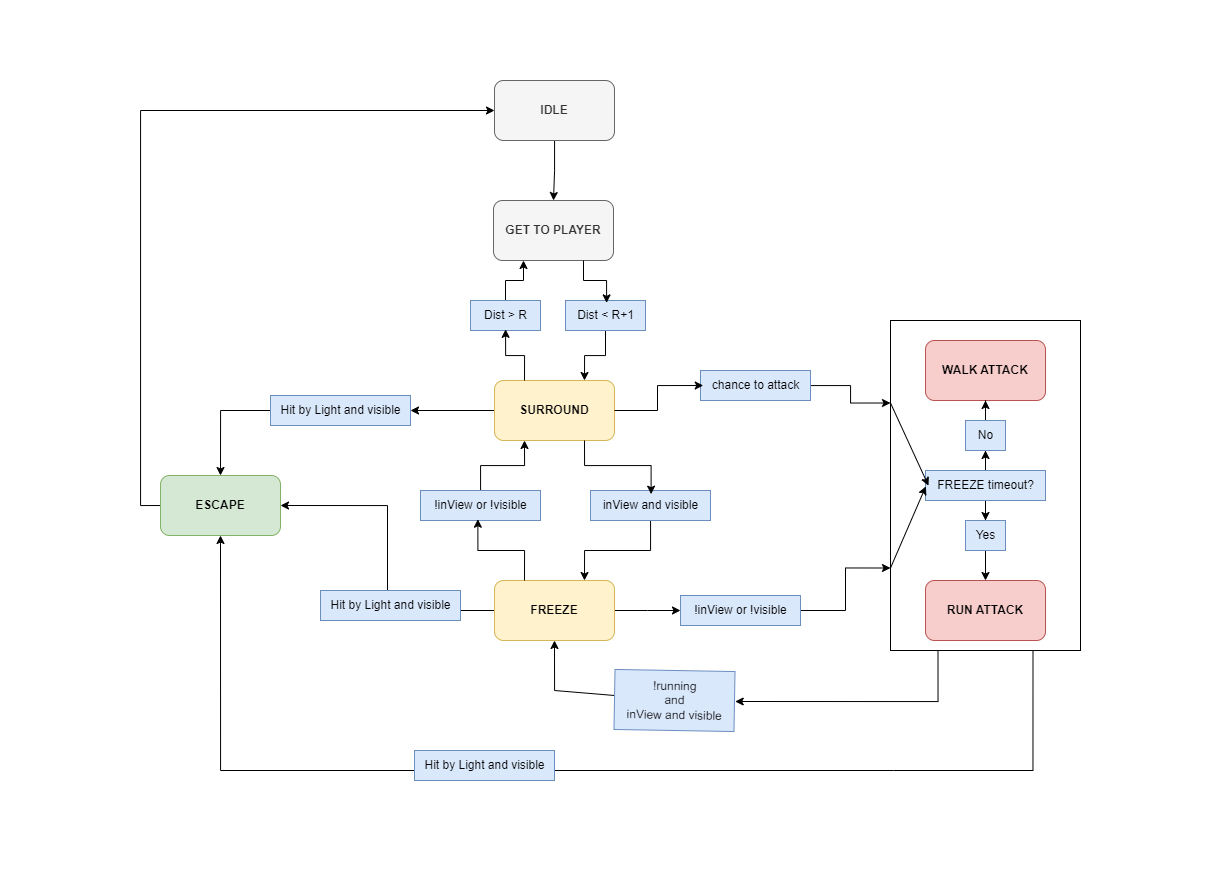

The diagram above was exported from draw.io. Its source (the exported page's mxGraphModel, read from the mxfile embedded in the PNG):
<mxGraphModel dx="2227" dy="828" grid="1" gridSize="10" guides="1" tooltips="1" connect="1" arrows="1" fold="1" page="1" pageScale="1" pageWidth="827" pageHeight="1169" math="0" shadow="0">
  <root>
    <mxCell id="0" />
    <mxCell id="1" parent="0" />
    <mxCell id="4jDdFYAY_DLICVSDf0kS-3" style="edgeStyle=orthogonalEdgeStyle;rounded=0;orthogonalLoop=1;jettySize=auto;html=1;entryX=0.5;entryY=0;entryDx=0;entryDy=0;" edge="1" parent="1" source="4jDdFYAY_DLICVSDf0kS-1" target="4jDdFYAY_DLICVSDf0kS-2">
      <mxGeometry relative="1" as="geometry" />
    </mxCell>
    <mxCell id="4jDdFYAY_DLICVSDf0kS-1" value="&lt;b&gt;IDLE&lt;/b&gt;" style="rounded=1;whiteSpace=wrap;html=1;fillColor=#f5f5f5;fontColor=#333333;strokeColor=#666666;" vertex="1" parent="1">
      <mxGeometry x="354" y="160" width="120" height="60" as="geometry" />
    </mxCell>
    <mxCell id="4jDdFYAY_DLICVSDf0kS-2" value="&lt;b&gt;GET TO PLAYER&lt;/b&gt;" style="rounded=1;whiteSpace=wrap;html=1;fillColor=#f5f5f5;fontColor=#333333;strokeColor=#666666;" vertex="1" parent="1">
      <mxGeometry x="353" y="280" width="120" height="60" as="geometry" />
    </mxCell>
    <mxCell id="4jDdFYAY_DLICVSDf0kS-84" style="edgeStyle=orthogonalEdgeStyle;rounded=0;orthogonalLoop=1;jettySize=auto;html=1;curved=0;strokeColor=default;targetPerimeterSpacing=0;endSize=6;" edge="1" parent="1" source="4jDdFYAY_DLICVSDf0kS-4" target="4jDdFYAY_DLICVSDf0kS-83">
      <mxGeometry relative="1" as="geometry" />
    </mxCell>
    <mxCell id="4jDdFYAY_DLICVSDf0kS-4" value="&lt;b&gt;SURROUND&lt;/b&gt;" style="rounded=1;whiteSpace=wrap;html=1;fillColor=#fff2cc;strokeColor=#d6b656;" vertex="1" parent="1">
      <mxGeometry x="354" y="460" width="120" height="60" as="geometry" />
    </mxCell>
    <mxCell id="4jDdFYAY_DLICVSDf0kS-26" style="edgeStyle=orthogonalEdgeStyle;rounded=0;orthogonalLoop=1;jettySize=auto;html=1;exitX=0;exitY=0.5;exitDx=0;exitDy=0;entryX=1;entryY=0.5;entryDx=0;entryDy=0;" edge="1" parent="1" source="4jDdFYAY_DLICVSDf0kS-6" target="4jDdFYAY_DLICVSDf0kS-24">
      <mxGeometry relative="1" as="geometry" />
    </mxCell>
    <mxCell id="4jDdFYAY_DLICVSDf0kS-62" style="edgeStyle=orthogonalEdgeStyle;rounded=0;orthogonalLoop=1;jettySize=auto;html=1;exitX=1;exitY=0.5;exitDx=0;exitDy=0;" edge="1" parent="1" source="4jDdFYAY_DLICVSDf0kS-6">
      <mxGeometry relative="1" as="geometry">
        <mxPoint x="539.9908603173653" y="690" as="targetPoint" />
      </mxGeometry>
    </mxCell>
    <mxCell id="4jDdFYAY_DLICVSDf0kS-6" value="&lt;b&gt;FREEZE&lt;/b&gt;" style="rounded=1;whiteSpace=wrap;html=1;fillColor=#fff2cc;strokeColor=#d6b656;" vertex="1" parent="1">
      <mxGeometry x="354" y="660" width="120" height="60" as="geometry" />
    </mxCell>
    <mxCell id="4jDdFYAY_DLICVSDf0kS-11" value="" style="group;" vertex="1" connectable="0" parent="1">
      <mxGeometry x="750" y="400" width="190" height="330" as="geometry" />
    </mxCell>
    <mxCell id="4jDdFYAY_DLICVSDf0kS-10" value="" style="rounded=0;whiteSpace=wrap;html=1;" vertex="1" parent="4jDdFYAY_DLICVSDf0kS-11">
      <mxGeometry width="190" height="330" as="geometry" />
    </mxCell>
    <mxCell id="4jDdFYAY_DLICVSDf0kS-8" value="&lt;b&gt;WALK ATTACK&lt;/b&gt;" style="rounded=1;whiteSpace=wrap;html=1;fillColor=#f8cecc;strokeColor=#b85450;" vertex="1" parent="4jDdFYAY_DLICVSDf0kS-11">
      <mxGeometry x="35" y="20" width="120" height="60" as="geometry" />
    </mxCell>
    <mxCell id="4jDdFYAY_DLICVSDf0kS-9" value="&lt;b&gt;RUN ATTACK&lt;/b&gt;" style="rounded=1;whiteSpace=wrap;html=1;fillColor=#f8cecc;strokeColor=#b85450;" vertex="1" parent="4jDdFYAY_DLICVSDf0kS-11">
      <mxGeometry x="35" y="260" width="120" height="60" as="geometry" />
    </mxCell>
    <mxCell id="4jDdFYAY_DLICVSDf0kS-79" style="edgeStyle=orthogonalEdgeStyle;rounded=0;orthogonalLoop=1;jettySize=auto;html=1;" edge="1" parent="4jDdFYAY_DLICVSDf0kS-11" source="4jDdFYAY_DLICVSDf0kS-65" target="4jDdFYAY_DLICVSDf0kS-77">
      <mxGeometry relative="1" as="geometry" />
    </mxCell>
    <mxCell id="4jDdFYAY_DLICVSDf0kS-81" style="edgeStyle=orthogonalEdgeStyle;rounded=0;orthogonalLoop=1;jettySize=auto;html=1;" edge="1" parent="4jDdFYAY_DLICVSDf0kS-11" source="4jDdFYAY_DLICVSDf0kS-65" target="4jDdFYAY_DLICVSDf0kS-80">
      <mxGeometry relative="1" as="geometry" />
    </mxCell>
    <mxCell id="4jDdFYAY_DLICVSDf0kS-65" value="FREEZE timeout?" style="text;html=1;align=center;verticalAlign=middle;resizable=0;points=[];autosize=1;strokeColor=#6c8ebf;fillColor=#dae8fc;rotation=0;" vertex="1" parent="4jDdFYAY_DLICVSDf0kS-11">
      <mxGeometry x="35" y="150" width="120" height="30" as="geometry" />
    </mxCell>
    <mxCell id="4jDdFYAY_DLICVSDf0kS-68" value="" style="endArrow=classic;html=1;rounded=0;exitX=0;exitY=0.75;exitDx=0;exitDy=0;entryX=0.003;entryY=0.528;entryDx=0;entryDy=0;entryPerimeter=0;" edge="1" parent="4jDdFYAY_DLICVSDf0kS-11" source="4jDdFYAY_DLICVSDf0kS-10" target="4jDdFYAY_DLICVSDf0kS-65">
      <mxGeometry width="50" height="50" relative="1" as="geometry">
        <mxPoint x="-40" y="210" as="sourcePoint" />
        <mxPoint x="10" y="160" as="targetPoint" />
      </mxGeometry>
    </mxCell>
    <mxCell id="4jDdFYAY_DLICVSDf0kS-69" value="" style="endArrow=classic;html=1;rounded=0;entryX=0.025;entryY=0.506;entryDx=0;entryDy=0;entryPerimeter=0;exitX=0;exitY=0.25;exitDx=0;exitDy=0;" edge="1" parent="4jDdFYAY_DLICVSDf0kS-11" source="4jDdFYAY_DLICVSDf0kS-10" target="4jDdFYAY_DLICVSDf0kS-65">
      <mxGeometry width="50" height="50" relative="1" as="geometry">
        <mxPoint x="-40" y="210" as="sourcePoint" />
        <mxPoint x="10" y="160" as="targetPoint" />
      </mxGeometry>
    </mxCell>
    <mxCell id="4jDdFYAY_DLICVSDf0kS-78" style="edgeStyle=orthogonalEdgeStyle;rounded=0;orthogonalLoop=1;jettySize=auto;html=1;" edge="1" parent="4jDdFYAY_DLICVSDf0kS-11" source="4jDdFYAY_DLICVSDf0kS-77" target="4jDdFYAY_DLICVSDf0kS-9">
      <mxGeometry relative="1" as="geometry" />
    </mxCell>
    <mxCell id="4jDdFYAY_DLICVSDf0kS-77" value="Yes" style="text;html=1;align=center;verticalAlign=middle;resizable=0;points=[];autosize=1;strokeColor=#6c8ebf;fillColor=#dae8fc;rotation=0;" vertex="1" parent="4jDdFYAY_DLICVSDf0kS-11">
      <mxGeometry x="75" y="200" width="40" height="30" as="geometry" />
    </mxCell>
    <mxCell id="4jDdFYAY_DLICVSDf0kS-82" style="edgeStyle=orthogonalEdgeStyle;rounded=0;orthogonalLoop=1;jettySize=auto;html=1;" edge="1" parent="4jDdFYAY_DLICVSDf0kS-11" source="4jDdFYAY_DLICVSDf0kS-80" target="4jDdFYAY_DLICVSDf0kS-8">
      <mxGeometry relative="1" as="geometry" />
    </mxCell>
    <mxCell id="4jDdFYAY_DLICVSDf0kS-80" value="No" style="text;html=1;align=center;verticalAlign=middle;resizable=0;points=[];autosize=1;strokeColor=#6c8ebf;fillColor=#dae8fc;rotation=0;" vertex="1" parent="4jDdFYAY_DLICVSDf0kS-11">
      <mxGeometry x="75" y="100" width="40" height="30" as="geometry" />
    </mxCell>
    <mxCell id="4jDdFYAY_DLICVSDf0kS-28" style="edgeStyle=orthogonalEdgeStyle;rounded=0;orthogonalLoop=1;jettySize=auto;html=1;exitX=0;exitY=0.5;exitDx=0;exitDy=0;entryX=0;entryY=0.5;entryDx=0;entryDy=0;" edge="1" parent="1" source="4jDdFYAY_DLICVSDf0kS-24" target="4jDdFYAY_DLICVSDf0kS-1">
      <mxGeometry relative="1" as="geometry" />
    </mxCell>
    <mxCell id="4jDdFYAY_DLICVSDf0kS-24" value="&lt;b&gt;ESCAPE&lt;/b&gt;" style="rounded=1;whiteSpace=wrap;html=1;fillColor=#d5e8d4;strokeColor=#82b366;" vertex="1" parent="1">
      <mxGeometry x="20" y="555" width="120" height="60" as="geometry" />
    </mxCell>
    <mxCell id="4jDdFYAY_DLICVSDf0kS-27" style="edgeStyle=orthogonalEdgeStyle;rounded=0;orthogonalLoop=1;jettySize=auto;html=1;exitX=0.75;exitY=1;exitDx=0;exitDy=0;entryX=0.5;entryY=1;entryDx=0;entryDy=0;" edge="1" parent="1" source="4jDdFYAY_DLICVSDf0kS-87" target="4jDdFYAY_DLICVSDf0kS-24">
      <mxGeometry relative="1" as="geometry">
        <mxPoint x="200" y="900" as="targetPoint" />
        <Array as="points">
          <mxPoint x="379" y="850" />
          <mxPoint x="80" y="850" />
        </Array>
      </mxGeometry>
    </mxCell>
    <mxCell id="4jDdFYAY_DLICVSDf0kS-52" style="edgeStyle=orthogonalEdgeStyle;rounded=0;orthogonalLoop=1;jettySize=auto;html=1;entryX=0.75;entryY=0;entryDx=0;entryDy=0;" edge="1" parent="1" source="4jDdFYAY_DLICVSDf0kS-34" target="4jDdFYAY_DLICVSDf0kS-4">
      <mxGeometry relative="1" as="geometry" />
    </mxCell>
    <mxCell id="4jDdFYAY_DLICVSDf0kS-34" value="Dist &amp;lt; R+1" style="text;html=1;align=center;verticalAlign=middle;resizable=0;points=[];autosize=1;rotation=0;fillColor=#dae8fc;strokeColor=#6c8ebf;" vertex="1" parent="1">
      <mxGeometry x="425" y="380" width="80" height="30" as="geometry" />
    </mxCell>
    <mxCell id="4jDdFYAY_DLICVSDf0kS-48" style="edgeStyle=orthogonalEdgeStyle;rounded=0;orthogonalLoop=1;jettySize=auto;html=1;entryX=0.5;entryY=1;entryDx=0;entryDy=0;" edge="1" parent="1" source="4jDdFYAY_DLICVSDf0kS-35" target="4jDdFYAY_DLICVSDf0kS-6">
      <mxGeometry relative="1" as="geometry">
        <mxPoint x="420" y="770" as="targetPoint" />
        <Array as="points">
          <mxPoint x="414" y="770" />
        </Array>
      </mxGeometry>
    </mxCell>
    <mxCell id="4jDdFYAY_DLICVSDf0kS-35" value="!running&lt;div&gt;and&lt;/div&gt;&lt;div&gt;inView and visible&lt;br&gt;&lt;/div&gt;" style="text;html=1;align=center;verticalAlign=middle;resizable=0;points=[];autosize=1;strokeColor=#6c8ebf;fillColor=#dae8fc;rotation=1;" vertex="1" parent="1">
      <mxGeometry x="474" y="750" width="120" height="60" as="geometry" />
    </mxCell>
    <mxCell id="4jDdFYAY_DLICVSDf0kS-54" style="edgeStyle=orthogonalEdgeStyle;rounded=0;orthogonalLoop=1;jettySize=auto;html=1;entryX=0.75;entryY=0;entryDx=0;entryDy=0;" edge="1" parent="1" source="4jDdFYAY_DLICVSDf0kS-36" target="4jDdFYAY_DLICVSDf0kS-6">
      <mxGeometry relative="1" as="geometry" />
    </mxCell>
    <mxCell id="4jDdFYAY_DLICVSDf0kS-36" value="inView and visible" style="text;html=1;align=center;verticalAlign=middle;resizable=0;points=[];autosize=1;strokeColor=#6c8ebf;fillColor=#dae8fc;rotation=0;" vertex="1" parent="1">
      <mxGeometry x="450" y="570" width="120" height="30" as="geometry" />
    </mxCell>
    <mxCell id="4jDdFYAY_DLICVSDf0kS-50" style="edgeStyle=orthogonalEdgeStyle;rounded=0;orthogonalLoop=1;jettySize=auto;html=1;entryX=0.25;entryY=1;entryDx=0;entryDy=0;" edge="1" parent="1" source="4jDdFYAY_DLICVSDf0kS-37" target="4jDdFYAY_DLICVSDf0kS-2">
      <mxGeometry relative="1" as="geometry" />
    </mxCell>
    <mxCell id="4jDdFYAY_DLICVSDf0kS-37" value="Dist &amp;gt; R" style="text;html=1;align=center;verticalAlign=middle;resizable=0;points=[];autosize=1;rotation=0;fillColor=#dae8fc;strokeColor=#6c8ebf;" vertex="1" parent="1">
      <mxGeometry x="330" y="380" width="70" height="30" as="geometry" />
    </mxCell>
    <mxCell id="4jDdFYAY_DLICVSDf0kS-45" style="edgeStyle=orthogonalEdgeStyle;rounded=0;orthogonalLoop=1;jettySize=auto;html=1;exitX=0.25;exitY=1;exitDx=0;exitDy=0;entryX=1.006;entryY=0.499;entryDx=0;entryDy=0;entryPerimeter=0;" edge="1" parent="1" source="4jDdFYAY_DLICVSDf0kS-10" target="4jDdFYAY_DLICVSDf0kS-35">
      <mxGeometry relative="1" as="geometry" />
    </mxCell>
    <mxCell id="4jDdFYAY_DLICVSDf0kS-49" style="edgeStyle=orthogonalEdgeStyle;rounded=0;orthogonalLoop=1;jettySize=auto;html=1;exitX=0.25;exitY=0;exitDx=0;exitDy=0;entryX=0.501;entryY=0.961;entryDx=0;entryDy=0;entryPerimeter=0;" edge="1" parent="1" source="4jDdFYAY_DLICVSDf0kS-4" target="4jDdFYAY_DLICVSDf0kS-37">
      <mxGeometry relative="1" as="geometry" />
    </mxCell>
    <mxCell id="4jDdFYAY_DLICVSDf0kS-51" style="edgeStyle=orthogonalEdgeStyle;rounded=0;orthogonalLoop=1;jettySize=auto;html=1;exitX=0.75;exitY=1;exitDx=0;exitDy=0;entryX=0.514;entryY=0.08;entryDx=0;entryDy=0;entryPerimeter=0;" edge="1" parent="1" source="4jDdFYAY_DLICVSDf0kS-2" target="4jDdFYAY_DLICVSDf0kS-34">
      <mxGeometry relative="1" as="geometry" />
    </mxCell>
    <mxCell id="4jDdFYAY_DLICVSDf0kS-57" style="edgeStyle=orthogonalEdgeStyle;rounded=0;orthogonalLoop=1;jettySize=auto;html=1;entryX=0.25;entryY=1;entryDx=0;entryDy=0;" edge="1" parent="1" source="4jDdFYAY_DLICVSDf0kS-53" target="4jDdFYAY_DLICVSDf0kS-4">
      <mxGeometry relative="1" as="geometry" />
    </mxCell>
    <mxCell id="4jDdFYAY_DLICVSDf0kS-53" value="!inView or !visible" style="text;html=1;align=center;verticalAlign=middle;resizable=0;points=[];autosize=1;strokeColor=#6c8ebf;fillColor=#dae8fc;rotation=0;" vertex="1" parent="1">
      <mxGeometry x="280" y="570" width="120" height="30" as="geometry" />
    </mxCell>
    <mxCell id="4jDdFYAY_DLICVSDf0kS-55" style="edgeStyle=orthogonalEdgeStyle;rounded=0;orthogonalLoop=1;jettySize=auto;html=1;exitX=0.75;exitY=1;exitDx=0;exitDy=0;entryX=0.505;entryY=0.123;entryDx=0;entryDy=0;entryPerimeter=0;" edge="1" parent="1" source="4jDdFYAY_DLICVSDf0kS-4" target="4jDdFYAY_DLICVSDf0kS-36">
      <mxGeometry relative="1" as="geometry" />
    </mxCell>
    <mxCell id="4jDdFYAY_DLICVSDf0kS-56" style="edgeStyle=orthogonalEdgeStyle;rounded=0;orthogonalLoop=1;jettySize=auto;html=1;exitX=0.25;exitY=0;exitDx=0;exitDy=0;entryX=0.478;entryY=0.958;entryDx=0;entryDy=0;entryPerimeter=0;" edge="1" parent="1" source="4jDdFYAY_DLICVSDf0kS-6" target="4jDdFYAY_DLICVSDf0kS-53">
      <mxGeometry relative="1" as="geometry" />
    </mxCell>
    <mxCell id="4jDdFYAY_DLICVSDf0kS-60" style="edgeStyle=orthogonalEdgeStyle;rounded=0;orthogonalLoop=1;jettySize=auto;html=1;entryX=0;entryY=0.25;entryDx=0;entryDy=0;" edge="1" parent="1" source="4jDdFYAY_DLICVSDf0kS-58" target="4jDdFYAY_DLICVSDf0kS-10">
      <mxGeometry relative="1" as="geometry" />
    </mxCell>
    <mxCell id="4jDdFYAY_DLICVSDf0kS-58" value="chance to attack" style="text;html=1;align=center;verticalAlign=middle;resizable=0;points=[];autosize=1;strokeColor=#6c8ebf;fillColor=#dae8fc;rotation=0;" vertex="1" parent="1">
      <mxGeometry x="560" y="450" width="110" height="30" as="geometry" />
    </mxCell>
    <mxCell id="4jDdFYAY_DLICVSDf0kS-59" style="edgeStyle=orthogonalEdgeStyle;rounded=0;orthogonalLoop=1;jettySize=auto;html=1;exitX=1;exitY=0.5;exitDx=0;exitDy=0;entryX=0.025;entryY=0.5;entryDx=0;entryDy=0;entryPerimeter=0;" edge="1" parent="1" source="4jDdFYAY_DLICVSDf0kS-4" target="4jDdFYAY_DLICVSDf0kS-58">
      <mxGeometry relative="1" as="geometry" />
    </mxCell>
    <mxCell id="4jDdFYAY_DLICVSDf0kS-64" style="edgeStyle=orthogonalEdgeStyle;rounded=0;orthogonalLoop=1;jettySize=auto;html=1;entryX=0;entryY=0.75;entryDx=0;entryDy=0;" edge="1" parent="1" source="4jDdFYAY_DLICVSDf0kS-63" target="4jDdFYAY_DLICVSDf0kS-10">
      <mxGeometry relative="1" as="geometry" />
    </mxCell>
    <mxCell id="4jDdFYAY_DLICVSDf0kS-63" value="!inView or !visible" style="text;html=1;align=center;verticalAlign=middle;resizable=0;points=[];autosize=1;strokeColor=#6c8ebf;fillColor=#dae8fc;rotation=0;" vertex="1" parent="1">
      <mxGeometry x="540" y="675" width="120" height="30" as="geometry" />
    </mxCell>
    <mxCell id="4jDdFYAY_DLICVSDf0kS-85" style="edgeStyle=orthogonalEdgeStyle;rounded=0;orthogonalLoop=1;jettySize=auto;html=1;entryX=0.5;entryY=0;entryDx=0;entryDy=0;" edge="1" parent="1" source="4jDdFYAY_DLICVSDf0kS-83" target="4jDdFYAY_DLICVSDf0kS-24">
      <mxGeometry relative="1" as="geometry">
        <Array as="points">
          <mxPoint x="80" y="490" />
        </Array>
      </mxGeometry>
    </mxCell>
    <mxCell id="4jDdFYAY_DLICVSDf0kS-83" value="Hit by Light and visible" style="text;html=1;align=center;verticalAlign=middle;resizable=0;points=[];autosize=1;rotation=0;fillColor=#dae8fc;strokeColor=#6c8ebf;" vertex="1" parent="1">
      <mxGeometry x="130" y="475" width="140" height="30" as="geometry" />
    </mxCell>
    <mxCell id="4jDdFYAY_DLICVSDf0kS-86" value="Hit by Light and visible" style="text;html=1;align=center;verticalAlign=middle;resizable=0;points=[];autosize=1;rotation=0;fillColor=#dae8fc;strokeColor=#6c8ebf;" vertex="1" parent="1">
      <mxGeometry x="180" y="670" width="140" height="30" as="geometry" />
    </mxCell>
    <mxCell id="4jDdFYAY_DLICVSDf0kS-88" value="" style="edgeStyle=orthogonalEdgeStyle;rounded=0;orthogonalLoop=1;jettySize=auto;html=1;exitX=0.75;exitY=1;exitDx=0;exitDy=0;entryX=0.5;entryY=1;entryDx=0;entryDy=0;" edge="1" parent="1" source="4jDdFYAY_DLICVSDf0kS-10" target="4jDdFYAY_DLICVSDf0kS-87">
      <mxGeometry relative="1" as="geometry">
        <mxPoint x="80" y="615" as="targetPoint" />
        <mxPoint x="893" y="730" as="sourcePoint" />
        <Array as="points">
          <mxPoint x="753" y="850" />
          <mxPoint x="200" y="850" />
        </Array>
      </mxGeometry>
    </mxCell>
    <mxCell id="4jDdFYAY_DLICVSDf0kS-87" value="Hit by Light and visible" style="text;html=1;align=center;verticalAlign=middle;resizable=0;points=[];autosize=1;rotation=0;fillColor=#dae8fc;strokeColor=#6c8ebf;" vertex="1" parent="1">
      <mxGeometry x="274" y="830" width="140" height="30" as="geometry" />
    </mxCell>
    <mxCell id="4jDdFYAY_DLICVSDf0kS-89" value="" style="rounded=1;whiteSpace=wrap;html=1;fillColor=default;strokeColor=none;" vertex="1" parent="1">
      <mxGeometry x="354" y="80" width="120" height="60" as="geometry" />
    </mxCell>
    <mxCell id="4jDdFYAY_DLICVSDf0kS-90" value="" style="rounded=1;whiteSpace=wrap;html=1;fillColor=default;strokeColor=none;" vertex="1" parent="1">
      <mxGeometry x="-140" y="415" width="120" height="60" as="geometry" />
    </mxCell>
    <mxCell id="4jDdFYAY_DLICVSDf0kS-91" value="" style="rounded=1;whiteSpace=wrap;html=1;fillColor=default;strokeColor=none;" vertex="1" parent="1">
      <mxGeometry x="425" y="890" width="120" height="60" as="geometry" />
    </mxCell>
    <mxCell id="4jDdFYAY_DLICVSDf0kS-92" value="" style="rounded=1;whiteSpace=wrap;html=1;fillColor=default;strokeColor=none;" vertex="1" parent="1">
      <mxGeometry x="960" y="525" width="120" height="60" as="geometry" />
    </mxCell>
  </root>
</mxGraphModel>